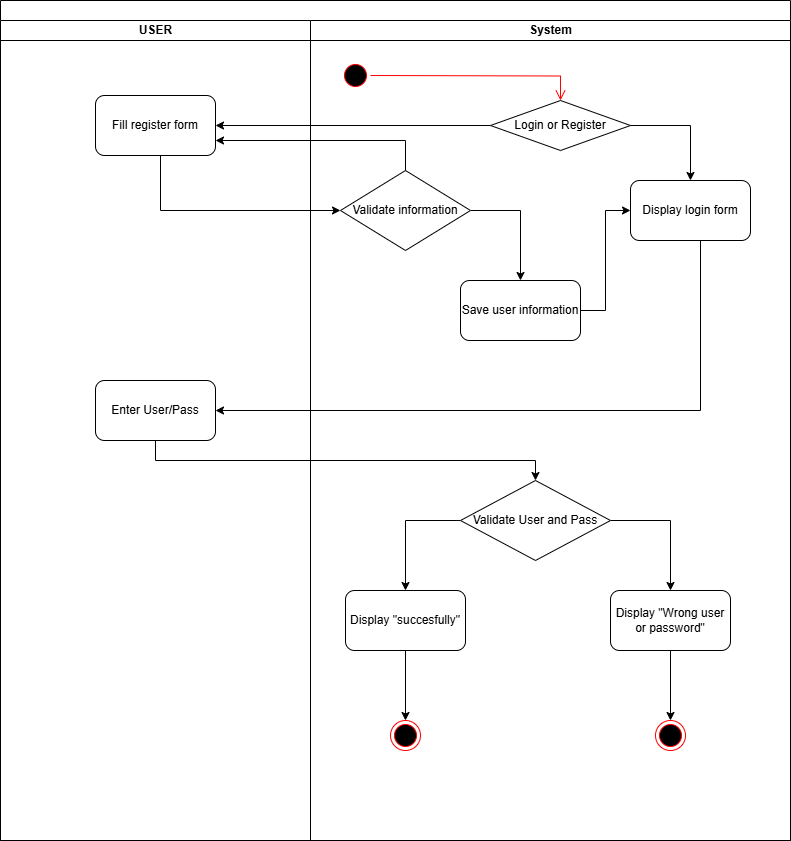

The diagram above was exported from draw.io. Its source (the exported page's mxGraphModel, read from the mxfile embedded in the PNG):
<mxGraphModel dx="1092" dy="825" grid="1" gridSize="10" guides="1" tooltips="1" connect="1" arrows="1" fold="1" page="1" pageScale="1" pageWidth="850" pageHeight="1100" math="0" shadow="0">
  <root>
    <mxCell id="0" />
    <mxCell id="1" parent="0" />
    <mxCell id="oupb3kvYu422O86Hpwic-1" value="" style="swimlane;childLayout=stackLayout;resizeParent=1;resizeParentMax=0;startSize=20;html=1;" vertex="1" parent="1">
      <mxGeometry x="20" y="90" width="790" height="840" as="geometry">
        <mxRectangle x="30" y="70" width="50" height="40" as="alternateBounds" />
      </mxGeometry>
    </mxCell>
    <mxCell id="oupb3kvYu422O86Hpwic-2" value="USER" style="swimlane;startSize=20;html=1;" vertex="1" parent="oupb3kvYu422O86Hpwic-1">
      <mxGeometry y="20" width="310" height="820" as="geometry" />
    </mxCell>
    <mxCell id="oupb3kvYu422O86Hpwic-13" value="Fill register form" style="rounded=1;whiteSpace=wrap;html=1;" vertex="1" parent="oupb3kvYu422O86Hpwic-2">
      <mxGeometry x="95" y="75" width="120" height="60" as="geometry" />
    </mxCell>
    <mxCell id="oupb3kvYu422O86Hpwic-25" value="Enter User/Pass" style="rounded=1;whiteSpace=wrap;html=1;" vertex="1" parent="oupb3kvYu422O86Hpwic-2">
      <mxGeometry x="95" y="360" width="120" height="60" as="geometry" />
    </mxCell>
    <mxCell id="oupb3kvYu422O86Hpwic-15" style="edgeStyle=orthogonalEdgeStyle;rounded=0;orthogonalLoop=1;jettySize=auto;html=1;exitX=0;exitY=0.5;exitDx=0;exitDy=0;" edge="1" parent="oupb3kvYu422O86Hpwic-1" source="oupb3kvYu422O86Hpwic-9" target="oupb3kvYu422O86Hpwic-13">
      <mxGeometry relative="1" as="geometry" />
    </mxCell>
    <mxCell id="oupb3kvYu422O86Hpwic-17" style="edgeStyle=orthogonalEdgeStyle;rounded=0;orthogonalLoop=1;jettySize=auto;html=1;entryX=0;entryY=0.5;entryDx=0;entryDy=0;" edge="1" parent="oupb3kvYu422O86Hpwic-1" source="oupb3kvYu422O86Hpwic-13" target="oupb3kvYu422O86Hpwic-20">
      <mxGeometry relative="1" as="geometry">
        <mxPoint x="380" y="210" as="targetPoint" />
        <Array as="points">
          <mxPoint x="160" y="210" />
        </Array>
      </mxGeometry>
    </mxCell>
    <mxCell id="oupb3kvYu422O86Hpwic-3" value="System" style="swimlane;startSize=20;html=1;" vertex="1" parent="oupb3kvYu422O86Hpwic-1">
      <mxGeometry x="310" y="20" width="480" height="820" as="geometry" />
    </mxCell>
    <mxCell id="oupb3kvYu422O86Hpwic-7" value="" style="ellipse;html=1;shape=startState;fillColor=#000000;strokeColor=#ff0000;" vertex="1" parent="oupb3kvYu422O86Hpwic-3">
      <mxGeometry x="30" y="40" width="30" height="30" as="geometry" />
    </mxCell>
    <mxCell id="oupb3kvYu422O86Hpwic-8" value="" style="edgeStyle=orthogonalEdgeStyle;html=1;verticalAlign=bottom;endArrow=open;endSize=8;strokeColor=#ff0000;rounded=0;entryX=0.5;entryY=0;entryDx=0;entryDy=0;" edge="1" parent="oupb3kvYu422O86Hpwic-3" target="oupb3kvYu422O86Hpwic-9">
      <mxGeometry relative="1" as="geometry">
        <mxPoint x="220" y="90" as="targetPoint" />
        <mxPoint x="60" y="55" as="sourcePoint" />
      </mxGeometry>
    </mxCell>
    <mxCell id="oupb3kvYu422O86Hpwic-23" style="edgeStyle=orthogonalEdgeStyle;rounded=0;orthogonalLoop=1;jettySize=auto;html=1;exitX=1;exitY=0.5;exitDx=0;exitDy=0;entryX=0.5;entryY=0;entryDx=0;entryDy=0;" edge="1" parent="oupb3kvYu422O86Hpwic-3" source="oupb3kvYu422O86Hpwic-9" target="oupb3kvYu422O86Hpwic-22">
      <mxGeometry relative="1" as="geometry" />
    </mxCell>
    <mxCell id="oupb3kvYu422O86Hpwic-9" value="Login or Register" style="rhombus;whiteSpace=wrap;html=1;" vertex="1" parent="oupb3kvYu422O86Hpwic-3">
      <mxGeometry x="180" y="80" width="140" height="50" as="geometry" />
    </mxCell>
    <mxCell id="oupb3kvYu422O86Hpwic-19" style="edgeStyle=orthogonalEdgeStyle;rounded=0;orthogonalLoop=1;jettySize=auto;html=1;entryX=0.5;entryY=0;entryDx=0;entryDy=0;exitX=1;exitY=0.5;exitDx=0;exitDy=0;" edge="1" parent="oupb3kvYu422O86Hpwic-3" source="oupb3kvYu422O86Hpwic-20" target="oupb3kvYu422O86Hpwic-18">
      <mxGeometry relative="1" as="geometry">
        <mxPoint x="130.0344827586207" y="220" as="sourcePoint" />
        <Array as="points">
          <mxPoint x="210" y="190" />
        </Array>
      </mxGeometry>
    </mxCell>
    <mxCell id="oupb3kvYu422O86Hpwic-24" style="edgeStyle=orthogonalEdgeStyle;rounded=0;orthogonalLoop=1;jettySize=auto;html=1;exitX=1;exitY=0.5;exitDx=0;exitDy=0;entryX=0;entryY=0.5;entryDx=0;entryDy=0;" edge="1" parent="oupb3kvYu422O86Hpwic-3" source="oupb3kvYu422O86Hpwic-18" target="oupb3kvYu422O86Hpwic-22">
      <mxGeometry relative="1" as="geometry" />
    </mxCell>
    <mxCell id="oupb3kvYu422O86Hpwic-18" value="Save user information" style="rounded=1;whiteSpace=wrap;html=1;" vertex="1" parent="oupb3kvYu422O86Hpwic-3">
      <mxGeometry x="150" y="260" width="120" height="60" as="geometry" />
    </mxCell>
    <mxCell id="oupb3kvYu422O86Hpwic-20" value="Validate information" style="rhombus;whiteSpace=wrap;html=1;" vertex="1" parent="oupb3kvYu422O86Hpwic-3">
      <mxGeometry x="30" y="150" width="130" height="80" as="geometry" />
    </mxCell>
    <mxCell id="oupb3kvYu422O86Hpwic-22" value="Display login form" style="rounded=1;whiteSpace=wrap;html=1;" vertex="1" parent="oupb3kvYu422O86Hpwic-3">
      <mxGeometry x="320" y="160" width="120" height="60" as="geometry" />
    </mxCell>
    <mxCell id="oupb3kvYu422O86Hpwic-31" style="edgeStyle=orthogonalEdgeStyle;rounded=0;orthogonalLoop=1;jettySize=auto;html=1;exitX=0;exitY=0.5;exitDx=0;exitDy=0;entryX=0.5;entryY=0;entryDx=0;entryDy=0;" edge="1" parent="oupb3kvYu422O86Hpwic-3" source="oupb3kvYu422O86Hpwic-27" target="oupb3kvYu422O86Hpwic-29">
      <mxGeometry relative="1" as="geometry" />
    </mxCell>
    <mxCell id="oupb3kvYu422O86Hpwic-32" style="edgeStyle=orthogonalEdgeStyle;rounded=0;orthogonalLoop=1;jettySize=auto;html=1;exitX=1;exitY=0.5;exitDx=0;exitDy=0;entryX=0.5;entryY=0;entryDx=0;entryDy=0;" edge="1" parent="oupb3kvYu422O86Hpwic-3" source="oupb3kvYu422O86Hpwic-27" target="oupb3kvYu422O86Hpwic-30">
      <mxGeometry relative="1" as="geometry" />
    </mxCell>
    <mxCell id="oupb3kvYu422O86Hpwic-27" value="Validate User and Pass" style="rhombus;whiteSpace=wrap;html=1;" vertex="1" parent="oupb3kvYu422O86Hpwic-3">
      <mxGeometry x="150" y="460" width="150" height="80" as="geometry" />
    </mxCell>
    <mxCell id="oupb3kvYu422O86Hpwic-35" style="edgeStyle=orthogonalEdgeStyle;rounded=0;orthogonalLoop=1;jettySize=auto;html=1;exitX=0.5;exitY=1;exitDx=0;exitDy=0;entryX=0.5;entryY=0;entryDx=0;entryDy=0;" edge="1" parent="oupb3kvYu422O86Hpwic-3" source="oupb3kvYu422O86Hpwic-29" target="oupb3kvYu422O86Hpwic-34">
      <mxGeometry relative="1" as="geometry" />
    </mxCell>
    <mxCell id="oupb3kvYu422O86Hpwic-29" value="Display &quot;succesfully&quot;" style="rounded=1;whiteSpace=wrap;html=1;" vertex="1" parent="oupb3kvYu422O86Hpwic-3">
      <mxGeometry x="35" y="570" width="120" height="60" as="geometry" />
    </mxCell>
    <mxCell id="oupb3kvYu422O86Hpwic-37" style="edgeStyle=orthogonalEdgeStyle;rounded=0;orthogonalLoop=1;jettySize=auto;html=1;exitX=0.5;exitY=1;exitDx=0;exitDy=0;" edge="1" parent="oupb3kvYu422O86Hpwic-3" source="oupb3kvYu422O86Hpwic-30" target="oupb3kvYu422O86Hpwic-36">
      <mxGeometry relative="1" as="geometry" />
    </mxCell>
    <mxCell id="oupb3kvYu422O86Hpwic-30" value="Display &quot;Wrong user or password&quot;" style="rounded=1;whiteSpace=wrap;html=1;" vertex="1" parent="oupb3kvYu422O86Hpwic-3">
      <mxGeometry x="300" y="570" width="120" height="60" as="geometry" />
    </mxCell>
    <mxCell id="oupb3kvYu422O86Hpwic-34" value="" style="ellipse;html=1;shape=endState;fillColor=#000000;strokeColor=#ff0000;" vertex="1" parent="oupb3kvYu422O86Hpwic-3">
      <mxGeometry x="80" y="700" width="30" height="30" as="geometry" />
    </mxCell>
    <mxCell id="oupb3kvYu422O86Hpwic-36" value="" style="ellipse;html=1;shape=endState;fillColor=#000000;strokeColor=#ff0000;" vertex="1" parent="oupb3kvYu422O86Hpwic-3">
      <mxGeometry x="345" y="700" width="30" height="30" as="geometry" />
    </mxCell>
    <mxCell id="oupb3kvYu422O86Hpwic-21" style="edgeStyle=orthogonalEdgeStyle;rounded=0;orthogonalLoop=1;jettySize=auto;html=1;exitX=0.5;exitY=0;exitDx=0;exitDy=0;entryX=1;entryY=0.75;entryDx=0;entryDy=0;" edge="1" parent="oupb3kvYu422O86Hpwic-1" source="oupb3kvYu422O86Hpwic-20" target="oupb3kvYu422O86Hpwic-13">
      <mxGeometry relative="1" as="geometry" />
    </mxCell>
    <mxCell id="oupb3kvYu422O86Hpwic-26" style="edgeStyle=orthogonalEdgeStyle;rounded=0;orthogonalLoop=1;jettySize=auto;html=1;entryX=1;entryY=0.5;entryDx=0;entryDy=0;" edge="1" parent="oupb3kvYu422O86Hpwic-1" source="oupb3kvYu422O86Hpwic-22" target="oupb3kvYu422O86Hpwic-25">
      <mxGeometry relative="1" as="geometry">
        <Array as="points">
          <mxPoint x="700" y="410" />
        </Array>
      </mxGeometry>
    </mxCell>
    <mxCell id="oupb3kvYu422O86Hpwic-28" style="edgeStyle=orthogonalEdgeStyle;rounded=0;orthogonalLoop=1;jettySize=auto;html=1;exitX=0.5;exitY=1;exitDx=0;exitDy=0;" edge="1" parent="oupb3kvYu422O86Hpwic-1" source="oupb3kvYu422O86Hpwic-25" target="oupb3kvYu422O86Hpwic-27">
      <mxGeometry relative="1" as="geometry" />
    </mxCell>
  </root>
</mxGraphModel>